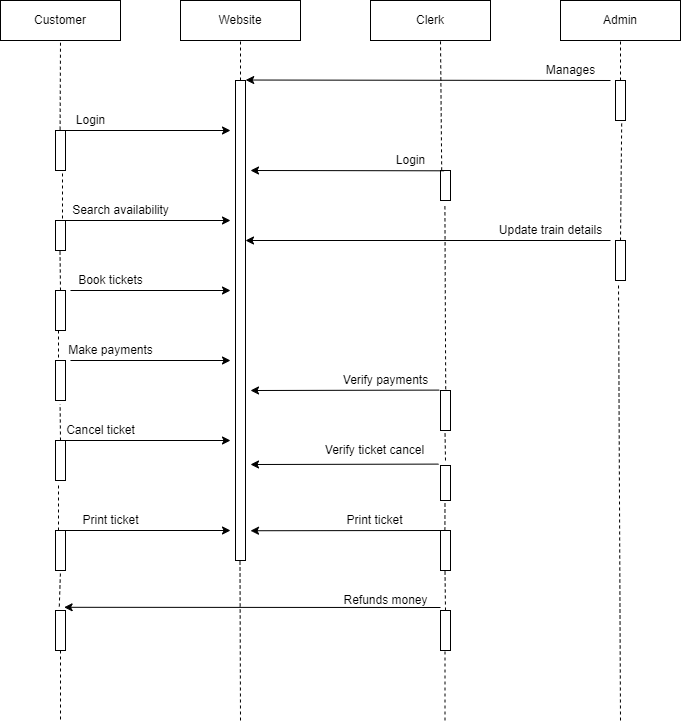

The diagram above was exported from draw.io. Its source (the exported page's mxGraphModel, read from the mxfile embedded in the PNG):
<mxGraphModel dx="1042" dy="535" grid="1" gridSize="10" guides="1" tooltips="1" connect="1" arrows="1" fold="1" page="1" pageScale="1" pageWidth="827" pageHeight="1169" math="0" shadow="0">
  <root>
    <mxCell id="0" />
    <mxCell id="1" parent="0" />
    <mxCell id="McsVHi7NJ8wWZnBVGnST-1" value="Customer" style="rounded=0;whiteSpace=wrap;html=1;" vertex="1" parent="1">
      <mxGeometry x="60" y="40" width="120" height="40" as="geometry" />
    </mxCell>
    <mxCell id="McsVHi7NJ8wWZnBVGnST-2" value="Website" style="rounded=0;whiteSpace=wrap;html=1;" vertex="1" parent="1">
      <mxGeometry x="240" y="40" width="120" height="40" as="geometry" />
    </mxCell>
    <mxCell id="McsVHi7NJ8wWZnBVGnST-3" value="Clerk" style="rounded=0;whiteSpace=wrap;html=1;" vertex="1" parent="1">
      <mxGeometry x="430" y="40" width="120" height="40" as="geometry" />
    </mxCell>
    <mxCell id="McsVHi7NJ8wWZnBVGnST-4" value="Admin" style="rounded=0;whiteSpace=wrap;html=1;" vertex="1" parent="1">
      <mxGeometry x="620" y="40" width="120" height="40" as="geometry" />
    </mxCell>
    <mxCell id="McsVHi7NJ8wWZnBVGnST-5" value="" style="endArrow=none;dashed=1;html=1;rounded=0;entryX=0.5;entryY=1;entryDx=0;entryDy=0;exitX=0.46;exitY=-0.02;exitDx=0;exitDy=0;exitPerimeter=0;" edge="1" parent="1" source="McsVHi7NJ8wWZnBVGnST-6" target="McsVHi7NJ8wWZnBVGnST-1">
      <mxGeometry width="50" height="50" relative="1" as="geometry">
        <mxPoint x="120" y="160" as="sourcePoint" />
        <mxPoint x="120" y="90" as="targetPoint" />
      </mxGeometry>
    </mxCell>
    <mxCell id="McsVHi7NJ8wWZnBVGnST-6" value="" style="html=1;points=[];perimeter=orthogonalPerimeter;" vertex="1" parent="1">
      <mxGeometry x="115" y="170" width="10" height="40" as="geometry" />
    </mxCell>
    <mxCell id="McsVHi7NJ8wWZnBVGnST-9" value="" style="endArrow=none;dashed=1;html=1;rounded=0;entryX=0.5;entryY=1;entryDx=0;entryDy=0;" edge="1" parent="1" target="McsVHi7NJ8wWZnBVGnST-2">
      <mxGeometry width="50" height="50" relative="1" as="geometry">
        <mxPoint x="300" y="120" as="sourcePoint" />
        <mxPoint x="300" y="90" as="targetPoint" />
      </mxGeometry>
    </mxCell>
    <mxCell id="McsVHi7NJ8wWZnBVGnST-10" value="" style="html=1;points=[];perimeter=orthogonalPerimeter;" vertex="1" parent="1">
      <mxGeometry x="295" y="120" width="10" height="480" as="geometry" />
    </mxCell>
    <mxCell id="McsVHi7NJ8wWZnBVGnST-12" value="" style="html=1;points=[];perimeter=orthogonalPerimeter;" vertex="1" parent="1">
      <mxGeometry x="115" y="260" width="10" height="30" as="geometry" />
    </mxCell>
    <mxCell id="McsVHi7NJ8wWZnBVGnST-13" value="" style="endArrow=none;dashed=1;html=1;rounded=0;exitX=0.12;exitY=-0.005;exitDx=0;exitDy=0;exitPerimeter=0;" edge="1" parent="1" source="McsVHi7NJ8wWZnBVGnST-20">
      <mxGeometry width="50" height="50" relative="1" as="geometry">
        <mxPoint x="500" y="160" as="sourcePoint" />
        <mxPoint x="500" y="80" as="targetPoint" />
      </mxGeometry>
    </mxCell>
    <mxCell id="McsVHi7NJ8wWZnBVGnST-14" value="" style="endArrow=none;dashed=1;html=1;rounded=0;" edge="1" parent="1">
      <mxGeometry width="50" height="50" relative="1" as="geometry">
        <mxPoint x="680" y="120" as="sourcePoint" />
        <mxPoint x="680" y="80" as="targetPoint" />
      </mxGeometry>
    </mxCell>
    <mxCell id="McsVHi7NJ8wWZnBVGnST-15" value="" style="html=1;points=[];perimeter=orthogonalPerimeter;" vertex="1" parent="1">
      <mxGeometry x="675" y="120" width="10" height="40" as="geometry" />
    </mxCell>
    <mxCell id="McsVHi7NJ8wWZnBVGnST-18" value="" style="endArrow=classic;html=1;rounded=0;entryX=1.02;entryY=-0.001;entryDx=0;entryDy=0;entryPerimeter=0;" edge="1" parent="1" target="McsVHi7NJ8wWZnBVGnST-10">
      <mxGeometry width="50" height="50" relative="1" as="geometry">
        <mxPoint x="670" y="120" as="sourcePoint" />
        <mxPoint x="440" y="260" as="targetPoint" />
      </mxGeometry>
    </mxCell>
    <mxCell id="McsVHi7NJ8wWZnBVGnST-19" value="" style="endArrow=classic;html=1;rounded=0;exitX=1.02;exitY=0;exitDx=0;exitDy=0;exitPerimeter=0;" edge="1" parent="1" source="McsVHi7NJ8wWZnBVGnST-6">
      <mxGeometry width="50" height="50" relative="1" as="geometry">
        <mxPoint x="170" y="170" as="sourcePoint" />
        <mxPoint x="290" y="170" as="targetPoint" />
      </mxGeometry>
    </mxCell>
    <mxCell id="McsVHi7NJ8wWZnBVGnST-20" value="" style="html=1;points=[];perimeter=orthogonalPerimeter;" vertex="1" parent="1">
      <mxGeometry x="500" y="210" width="10" height="30" as="geometry" />
    </mxCell>
    <mxCell id="McsVHi7NJ8wWZnBVGnST-21" value="" style="endArrow=classic;html=1;rounded=0;exitX=0.36;exitY=0.01;exitDx=0;exitDy=0;exitPerimeter=0;" edge="1" parent="1" source="McsVHi7NJ8wWZnBVGnST-20">
      <mxGeometry width="50" height="50" relative="1" as="geometry">
        <mxPoint x="470" y="210" as="sourcePoint" />
        <mxPoint x="310" y="210" as="targetPoint" />
      </mxGeometry>
    </mxCell>
    <mxCell id="McsVHi7NJ8wWZnBVGnST-22" value="" style="endArrow=none;dashed=1;html=1;rounded=0;entryX=0.44;entryY=1.12;entryDx=0;entryDy=0;entryPerimeter=0;exitX=0.52;exitY=-0.03;exitDx=0;exitDy=0;exitPerimeter=0;" edge="1" parent="1" source="McsVHi7NJ8wWZnBVGnST-54" target="McsVHi7NJ8wWZnBVGnST-20">
      <mxGeometry width="50" height="50" relative="1" as="geometry">
        <mxPoint x="504" y="400" as="sourcePoint" />
        <mxPoint x="500" y="250" as="targetPoint" />
      </mxGeometry>
    </mxCell>
    <mxCell id="McsVHi7NJ8wWZnBVGnST-23" value="" style="endArrow=none;dashed=1;html=1;rounded=0;exitX=0.7;exitY=-0.067;exitDx=0;exitDy=0;exitPerimeter=0;" edge="1" parent="1" source="McsVHi7NJ8wWZnBVGnST-12">
      <mxGeometry width="50" height="50" relative="1" as="geometry">
        <mxPoint x="75" y="260" as="sourcePoint" />
        <mxPoint x="122" y="210" as="targetPoint" />
      </mxGeometry>
    </mxCell>
    <mxCell id="McsVHi7NJ8wWZnBVGnST-24" value="" style="endArrow=classic;html=1;rounded=0;" edge="1" parent="1">
      <mxGeometry width="50" height="50" relative="1" as="geometry">
        <mxPoint x="120" y="260" as="sourcePoint" />
        <mxPoint x="290" y="260" as="targetPoint" />
      </mxGeometry>
    </mxCell>
    <mxCell id="McsVHi7NJ8wWZnBVGnST-25" value="" style="endArrow=none;dashed=1;html=1;rounded=0;" edge="1" parent="1">
      <mxGeometry width="50" height="50" relative="1" as="geometry">
        <mxPoint x="120" y="330" as="sourcePoint" />
        <mxPoint x="119.5" y="290" as="targetPoint" />
      </mxGeometry>
    </mxCell>
    <mxCell id="McsVHi7NJ8wWZnBVGnST-27" value="" style="html=1;points=[];perimeter=orthogonalPerimeter;" vertex="1" parent="1">
      <mxGeometry x="115" y="330" width="10" height="40" as="geometry" />
    </mxCell>
    <mxCell id="McsVHi7NJ8wWZnBVGnST-28" value="" style="endArrow=none;dashed=1;html=1;rounded=0;entryX=0.62;entryY=1.03;entryDx=0;entryDy=0;entryPerimeter=0;" edge="1" parent="1" target="McsVHi7NJ8wWZnBVGnST-15">
      <mxGeometry width="50" height="50" relative="1" as="geometry">
        <mxPoint x="680" y="280" as="sourcePoint" />
        <mxPoint x="685" y="160" as="targetPoint" />
      </mxGeometry>
    </mxCell>
    <mxCell id="McsVHi7NJ8wWZnBVGnST-29" value="" style="html=1;points=[];perimeter=orthogonalPerimeter;" vertex="1" parent="1">
      <mxGeometry x="675" y="280" width="10" height="40" as="geometry" />
    </mxCell>
    <mxCell id="McsVHi7NJ8wWZnBVGnST-30" value="" style="endArrow=classic;html=1;rounded=0;" edge="1" parent="1" target="McsVHi7NJ8wWZnBVGnST-10">
      <mxGeometry width="50" height="50" relative="1" as="geometry">
        <mxPoint x="670" y="280" as="sourcePoint" />
        <mxPoint x="440" y="260" as="targetPoint" />
      </mxGeometry>
    </mxCell>
    <mxCell id="McsVHi7NJ8wWZnBVGnST-31" value="Login" style="text;html=1;resizable=0;autosize=1;align=center;verticalAlign=middle;points=[];fillColor=none;strokeColor=none;rounded=0;" vertex="1" parent="1">
      <mxGeometry x="125" y="150" width="50" height="20" as="geometry" />
    </mxCell>
    <mxCell id="McsVHi7NJ8wWZnBVGnST-32" value="Manages" style="text;html=1;resizable=0;autosize=1;align=center;verticalAlign=middle;points=[];fillColor=none;strokeColor=none;rounded=0;" vertex="1" parent="1">
      <mxGeometry x="595" y="100" width="70" height="20" as="geometry" />
    </mxCell>
    <mxCell id="McsVHi7NJ8wWZnBVGnST-33" value="Login" style="text;html=1;resizable=0;autosize=1;align=center;verticalAlign=middle;points=[];fillColor=none;strokeColor=none;rounded=0;" vertex="1" parent="1">
      <mxGeometry x="445" y="190" width="50" height="20" as="geometry" />
    </mxCell>
    <mxCell id="McsVHi7NJ8wWZnBVGnST-34" value="Search availability" style="text;html=1;resizable=0;autosize=1;align=center;verticalAlign=middle;points=[];fillColor=none;strokeColor=none;rounded=0;" vertex="1" parent="1">
      <mxGeometry x="125" y="240" width="110" height="20" as="geometry" />
    </mxCell>
    <mxCell id="McsVHi7NJ8wWZnBVGnST-36" value="" style="endArrow=classic;html=1;rounded=0;" edge="1" parent="1">
      <mxGeometry width="50" height="50" relative="1" as="geometry">
        <mxPoint x="130" y="330" as="sourcePoint" />
        <mxPoint x="290" y="330" as="targetPoint" />
      </mxGeometry>
    </mxCell>
    <mxCell id="McsVHi7NJ8wWZnBVGnST-37" value="Book tickets" style="text;html=1;resizable=0;autosize=1;align=center;verticalAlign=middle;points=[];fillColor=none;strokeColor=none;rounded=0;" vertex="1" parent="1">
      <mxGeometry x="130" y="310" width="80" height="20" as="geometry" />
    </mxCell>
    <mxCell id="McsVHi7NJ8wWZnBVGnST-38" value="" style="endArrow=none;dashed=1;html=1;rounded=0;" edge="1" parent="1">
      <mxGeometry width="50" height="50" relative="1" as="geometry">
        <mxPoint x="118" y="370" as="sourcePoint" />
        <mxPoint x="118" y="400" as="targetPoint" />
      </mxGeometry>
    </mxCell>
    <mxCell id="McsVHi7NJ8wWZnBVGnST-39" value="" style="html=1;points=[];perimeter=orthogonalPerimeter;" vertex="1" parent="1">
      <mxGeometry x="115" y="400" width="10" height="40" as="geometry" />
    </mxCell>
    <mxCell id="McsVHi7NJ8wWZnBVGnST-40" value="" style="endArrow=classic;html=1;rounded=0;" edge="1" parent="1">
      <mxGeometry width="50" height="50" relative="1" as="geometry">
        <mxPoint x="130" y="400" as="sourcePoint" />
        <mxPoint x="290" y="400" as="targetPoint" />
      </mxGeometry>
    </mxCell>
    <mxCell id="McsVHi7NJ8wWZnBVGnST-41" value="Make payments" style="text;html=1;resizable=0;autosize=1;align=center;verticalAlign=middle;points=[];fillColor=none;strokeColor=none;rounded=0;" vertex="1" parent="1">
      <mxGeometry x="120" y="380" width="100" height="20" as="geometry" />
    </mxCell>
    <mxCell id="McsVHi7NJ8wWZnBVGnST-42" value="" style="endArrow=none;dashed=1;html=1;rounded=0;entryX=0.46;entryY=1.09;entryDx=0;entryDy=0;entryPerimeter=0;" edge="1" parent="1" target="McsVHi7NJ8wWZnBVGnST-39">
      <mxGeometry width="50" height="50" relative="1" as="geometry">
        <mxPoint x="120" y="480" as="sourcePoint" />
        <mxPoint x="170" y="470" as="targetPoint" />
      </mxGeometry>
    </mxCell>
    <mxCell id="McsVHi7NJ8wWZnBVGnST-43" value="" style="html=1;points=[];perimeter=orthogonalPerimeter;" vertex="1" parent="1">
      <mxGeometry x="115" y="480" width="10" height="40" as="geometry" />
    </mxCell>
    <mxCell id="McsVHi7NJ8wWZnBVGnST-44" value="" style="endArrow=classic;html=1;rounded=0;" edge="1" parent="1">
      <mxGeometry width="50" height="50" relative="1" as="geometry">
        <mxPoint x="120" y="480" as="sourcePoint" />
        <mxPoint x="290" y="480" as="targetPoint" />
      </mxGeometry>
    </mxCell>
    <mxCell id="McsVHi7NJ8wWZnBVGnST-45" value="Cancel ticket" style="text;html=1;resizable=0;autosize=1;align=center;verticalAlign=middle;points=[];fillColor=none;strokeColor=none;rounded=0;" vertex="1" parent="1">
      <mxGeometry x="120" y="460" width="80" height="20" as="geometry" />
    </mxCell>
    <mxCell id="McsVHi7NJ8wWZnBVGnST-46" value="Update train details" style="text;html=1;resizable=0;autosize=1;align=center;verticalAlign=middle;points=[];fillColor=none;strokeColor=none;rounded=0;" vertex="1" parent="1">
      <mxGeometry x="550" y="260" width="120" height="20" as="geometry" />
    </mxCell>
    <mxCell id="McsVHi7NJ8wWZnBVGnST-47" value="" style="endArrow=none;dashed=1;html=1;rounded=0;entryX=0.3;entryY=1.05;entryDx=0;entryDy=0;entryPerimeter=0;" edge="1" parent="1" target="McsVHi7NJ8wWZnBVGnST-43">
      <mxGeometry width="50" height="50" relative="1" as="geometry">
        <mxPoint x="118" y="570" as="sourcePoint" />
        <mxPoint x="80" y="580" as="targetPoint" />
      </mxGeometry>
    </mxCell>
    <mxCell id="McsVHi7NJ8wWZnBVGnST-48" value="" style="html=1;points=[];perimeter=orthogonalPerimeter;" vertex="1" parent="1">
      <mxGeometry x="115" y="570" width="10" height="40" as="geometry" />
    </mxCell>
    <mxCell id="McsVHi7NJ8wWZnBVGnST-49" value="" style="endArrow=classic;html=1;rounded=0;" edge="1" parent="1">
      <mxGeometry width="50" height="50" relative="1" as="geometry">
        <mxPoint x="120" y="570" as="sourcePoint" />
        <mxPoint x="290" y="570" as="targetPoint" />
      </mxGeometry>
    </mxCell>
    <mxCell id="McsVHi7NJ8wWZnBVGnST-50" value="Print ticket" style="text;html=1;resizable=0;autosize=1;align=center;verticalAlign=middle;points=[];fillColor=none;strokeColor=none;rounded=0;" vertex="1" parent="1">
      <mxGeometry x="135" y="550" width="70" height="20" as="geometry" />
    </mxCell>
    <mxCell id="McsVHi7NJ8wWZnBVGnST-51" value="" style="endArrow=none;dashed=1;html=1;rounded=0;exitX=0.38;exitY=-0.1;exitDx=0;exitDy=0;exitPerimeter=0;" edge="1" parent="1" source="McsVHi7NJ8wWZnBVGnST-53">
      <mxGeometry width="50" height="50" relative="1" as="geometry">
        <mxPoint x="120" y="640" as="sourcePoint" />
        <mxPoint x="120" y="610" as="targetPoint" />
      </mxGeometry>
    </mxCell>
    <mxCell id="McsVHi7NJ8wWZnBVGnST-52" value="" style="endArrow=none;dashed=1;html=1;rounded=0;" edge="1" parent="1">
      <mxGeometry width="50" height="50" relative="1" as="geometry">
        <mxPoint x="300" y="760" as="sourcePoint" />
        <mxPoint x="299.5" y="600" as="targetPoint" />
      </mxGeometry>
    </mxCell>
    <mxCell id="McsVHi7NJ8wWZnBVGnST-53" value="" style="html=1;points=[];perimeter=orthogonalPerimeter;" vertex="1" parent="1">
      <mxGeometry x="115" y="650" width="10" height="40" as="geometry" />
    </mxCell>
    <mxCell id="McsVHi7NJ8wWZnBVGnST-54" value="" style="html=1;points=[];perimeter=orthogonalPerimeter;" vertex="1" parent="1">
      <mxGeometry x="500" y="430" width="10" height="40" as="geometry" />
    </mxCell>
    <mxCell id="McsVHi7NJ8wWZnBVGnST-55" value="" style="endArrow=classic;html=1;rounded=0;exitX=-0.12;exitY=-0.01;exitDx=0;exitDy=0;exitPerimeter=0;" edge="1" parent="1" source="McsVHi7NJ8wWZnBVGnST-54">
      <mxGeometry width="50" height="50" relative="1" as="geometry">
        <mxPoint x="320" y="415" as="sourcePoint" />
        <mxPoint x="310" y="430" as="targetPoint" />
      </mxGeometry>
    </mxCell>
    <mxCell id="McsVHi7NJ8wWZnBVGnST-56" value="Verify payments" style="text;html=1;resizable=0;autosize=1;align=center;verticalAlign=middle;points=[];fillColor=none;strokeColor=none;rounded=0;" vertex="1" parent="1">
      <mxGeometry x="395" y="410" width="100" height="20" as="geometry" />
    </mxCell>
    <mxCell id="McsVHi7NJ8wWZnBVGnST-57" value="" style="endArrow=none;dashed=1;html=1;rounded=0;" edge="1" parent="1">
      <mxGeometry width="50" height="50" relative="1" as="geometry">
        <mxPoint x="505" y="500" as="sourcePoint" />
        <mxPoint x="504.5" y="470" as="targetPoint" />
      </mxGeometry>
    </mxCell>
    <mxCell id="McsVHi7NJ8wWZnBVGnST-58" value="" style="html=1;points=[];perimeter=orthogonalPerimeter;" vertex="1" parent="1">
      <mxGeometry x="500" y="505" width="10" height="35" as="geometry" />
    </mxCell>
    <mxCell id="McsVHi7NJ8wWZnBVGnST-59" value="" style="endArrow=classic;html=1;rounded=0;exitX=-0.2;exitY=-0.04;exitDx=0;exitDy=0;exitPerimeter=0;" edge="1" parent="1" source="McsVHi7NJ8wWZnBVGnST-58">
      <mxGeometry width="50" height="50" relative="1" as="geometry">
        <mxPoint x="390" y="410" as="sourcePoint" />
        <mxPoint x="310" y="504" as="targetPoint" />
      </mxGeometry>
    </mxCell>
    <mxCell id="McsVHi7NJ8wWZnBVGnST-60" value="Verify ticket cancel" style="text;html=1;resizable=0;autosize=1;align=center;verticalAlign=middle;points=[];fillColor=none;strokeColor=none;rounded=0;" vertex="1" parent="1">
      <mxGeometry x="379" y="480" width="110" height="20" as="geometry" />
    </mxCell>
    <mxCell id="McsVHi7NJ8wWZnBVGnST-61" value="" style="endArrow=none;dashed=1;html=1;rounded=0;exitX=0.44;exitY=0;exitDx=0;exitDy=0;exitPerimeter=0;" edge="1" parent="1" source="McsVHi7NJ8wWZnBVGnST-62">
      <mxGeometry width="50" height="50" relative="1" as="geometry">
        <mxPoint x="505" y="560" as="sourcePoint" />
        <mxPoint x="504.5" y="540" as="targetPoint" />
      </mxGeometry>
    </mxCell>
    <mxCell id="McsVHi7NJ8wWZnBVGnST-62" value="" style="html=1;points=[];perimeter=orthogonalPerimeter;" vertex="1" parent="1">
      <mxGeometry x="500" y="570" width="10" height="40" as="geometry" />
    </mxCell>
    <mxCell id="McsVHi7NJ8wWZnBVGnST-63" value="" style="endArrow=classic;html=1;rounded=0;exitX=0;exitY=0;exitDx=0;exitDy=0;exitPerimeter=0;entryX=1.5;entryY=0.938;entryDx=0;entryDy=0;entryPerimeter=0;" edge="1" parent="1" source="McsVHi7NJ8wWZnBVGnST-62" target="McsVHi7NJ8wWZnBVGnST-10">
      <mxGeometry width="50" height="50" relative="1" as="geometry">
        <mxPoint x="390" y="510" as="sourcePoint" />
        <mxPoint x="440" y="460" as="targetPoint" />
      </mxGeometry>
    </mxCell>
    <mxCell id="McsVHi7NJ8wWZnBVGnST-64" value="Print ticket" style="text;html=1;resizable=0;autosize=1;align=center;verticalAlign=middle;points=[];fillColor=none;strokeColor=none;rounded=0;" vertex="1" parent="1">
      <mxGeometry x="399" y="550" width="70" height="20" as="geometry" />
    </mxCell>
    <mxCell id="McsVHi7NJ8wWZnBVGnST-65" value="" style="endArrow=none;dashed=1;html=1;rounded=0;" edge="1" parent="1">
      <mxGeometry width="50" height="50" relative="1" as="geometry">
        <mxPoint x="505" y="650" as="sourcePoint" />
        <mxPoint x="504.5" y="610" as="targetPoint" />
      </mxGeometry>
    </mxCell>
    <mxCell id="McsVHi7NJ8wWZnBVGnST-66" value="" style="html=1;points=[];perimeter=orthogonalPerimeter;" vertex="1" parent="1">
      <mxGeometry x="500" y="650" width="10" height="40" as="geometry" />
    </mxCell>
    <mxCell id="McsVHi7NJ8wWZnBVGnST-67" value="" style="endArrow=classic;html=1;rounded=0;entryX=0.86;entryY=-0.08;entryDx=0;entryDy=0;entryPerimeter=0;" edge="1" parent="1" target="McsVHi7NJ8wWZnBVGnST-53">
      <mxGeometry width="50" height="50" relative="1" as="geometry">
        <mxPoint x="500" y="647" as="sourcePoint" />
        <mxPoint x="440" y="510" as="targetPoint" />
      </mxGeometry>
    </mxCell>
    <mxCell id="McsVHi7NJ8wWZnBVGnST-68" value="Refunds money" style="text;html=1;resizable=0;autosize=1;align=center;verticalAlign=middle;points=[];fillColor=none;strokeColor=none;rounded=0;" vertex="1" parent="1">
      <mxGeometry x="395" y="630" width="100" height="20" as="geometry" />
    </mxCell>
    <mxCell id="McsVHi7NJ8wWZnBVGnST-69" value="" style="endArrow=none;dashed=1;html=1;rounded=0;entryX=0.3;entryY=1.05;entryDx=0;entryDy=0;entryPerimeter=0;" edge="1" parent="1" target="McsVHi7NJ8wWZnBVGnST-29">
      <mxGeometry width="50" height="50" relative="1" as="geometry">
        <mxPoint x="680" y="760" as="sourcePoint" />
        <mxPoint x="679.5" y="330" as="targetPoint" />
      </mxGeometry>
    </mxCell>
    <mxCell id="McsVHi7NJ8wWZnBVGnST-70" value="" style="endArrow=none;dashed=1;html=1;rounded=0;" edge="1" parent="1">
      <mxGeometry width="50" height="50" relative="1" as="geometry">
        <mxPoint x="504.5" y="760" as="sourcePoint" />
        <mxPoint x="504.5" y="690" as="targetPoint" />
      </mxGeometry>
    </mxCell>
    <mxCell id="McsVHi7NJ8wWZnBVGnST-71" value="" style="endArrow=none;dashed=1;html=1;rounded=0;exitX=0.5;exitY=1;exitDx=0;exitDy=0;exitPerimeter=0;" edge="1" parent="1" source="McsVHi7NJ8wWZnBVGnST-53">
      <mxGeometry width="50" height="50" relative="1" as="geometry">
        <mxPoint x="390" y="660" as="sourcePoint" />
        <mxPoint x="120" y="760" as="targetPoint" />
      </mxGeometry>
    </mxCell>
  </root>
</mxGraphModel>